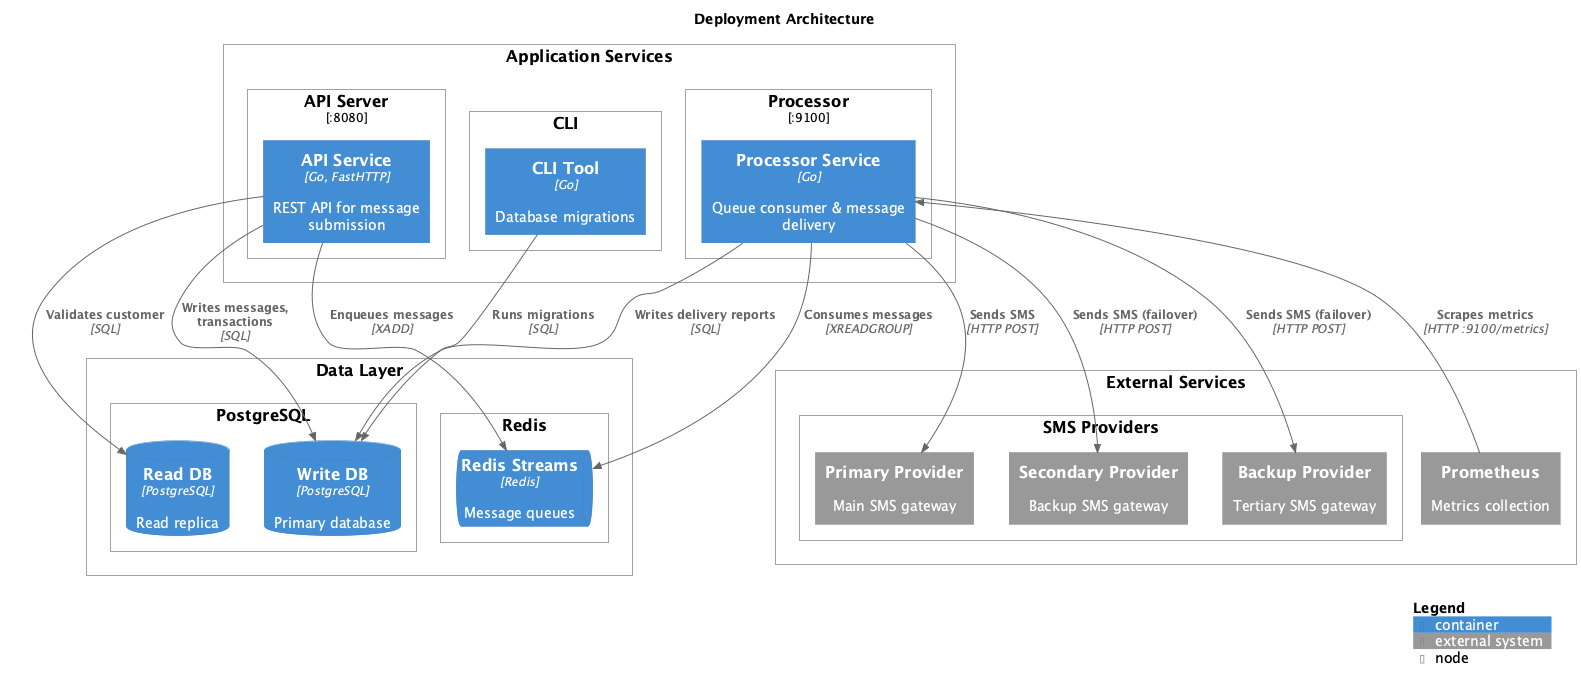

The diagram above was rendered by PlantUML. Its source (embedded in the PNG):
@startuml
!include https://raw.githubusercontent.com/plantuml-stdlib/C4-PlantUML/master/C4_Deployment.puml

title Deployment Architecture

Deployment_Node(services, "Application Services") {
  Deployment_Node(api, "API Server", ":8080") {
    Container(api_container, "API Service", "Go, FastHTTP", "REST API for message submission")
  }

  Deployment_Node(processor, "Processor", ":9100") {
    Container(processor_container, "Processor Service", "Go", "Queue consumer & message delivery")
  }

  Deployment_Node(cli, "CLI") {
    Container(cli_container, "CLI Tool", "Go", "Database migrations")
  }
}

Deployment_Node(data, "Data Layer") {
  Deployment_Node(postgres, "PostgreSQL") {
    ContainerDb(postgres_write, "Write DB", "PostgreSQL", "Primary database")
    ContainerDb(postgres_read, "Read DB", "PostgreSQL", "Read replica")
  }

  Deployment_Node(redis, "Redis") {
    ContainerQueue(redis_streams, "Redis Streams", "Redis", "Message queues")
  }
}

Deployment_Node(external, "External Services") {
  Deployment_Node(providers, "SMS Providers") {
    System_Ext(provider1, "Primary Provider", "Main SMS gateway")
    System_Ext(provider2, "Secondary Provider", "Backup SMS gateway")
    System_Ext(provider3, "Backup Provider", "Tertiary SMS gateway")
  }

  System_Ext(prometheus, "Prometheus", "Metrics collection")
}

Rel(api_container, postgres_write, "Writes messages, transactions", "SQL")
Rel(api_container, postgres_read, "Validates customer", "SQL")
Rel(api_container, redis_streams, "Enqueues messages", "XADD")

Rel(processor_container, redis_streams, "Consumes messages", "XREADGROUP")
Rel(processor_container, postgres_write, "Writes delivery reports", "SQL")
Rel(processor_container, provider1, "Sends SMS", "HTTP POST")
Rel(processor_container, provider2, "Sends SMS (failover)", "HTTP POST")
Rel(processor_container, provider3, "Sends SMS (failover)", "HTTP POST")

Rel(cli_container, postgres_write, "Runs migrations", "SQL")

Rel(prometheus, processor_container, "Scrapes metrics", "HTTP :9100/metrics")

SHOW_LEGEND()

@enduml